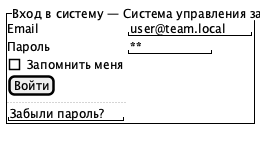

The diagram above was rendered by PlantUML. Its source (embedded in the PNG):
@startsalt
{
  {^"Вход в систему — Система управления задачами"
    Email    | "user@team.local"
    Пароль   | "**********"
    [ ] Запомнить меня
    [Войти]
    ..
    "Забыли пароль?"
  }
}
@endsalt